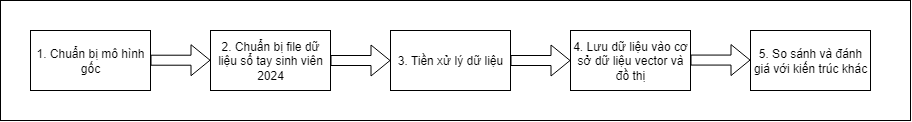

The diagram above was exported from draw.io. Its source (the exported page's mxGraphModel, read from the mxfile embedded in the PNG):
<mxGraphModel dx="1783" dy="465" grid="1" gridSize="10" guides="1" tooltips="1" connect="1" arrows="1" fold="1" page="1" pageScale="1" pageWidth="850" pageHeight="1100" math="0" shadow="0">
  <root>
    <mxCell id="0" />
    <mxCell id="1" parent="0" />
    <mxCell id="2SeZN2grCBgtgMIe4R_6-1" value="" style="rounded=0;whiteSpace=wrap;html=1;" vertex="1" parent="1">
      <mxGeometry x="-110" y="260" width="910" height="120" as="geometry" />
    </mxCell>
    <mxCell id="2SeZN2grCBgtgMIe4R_6-2" value="2. Chuẩn bị file dữ liệu sổ tay sinh viên 2024" style="rounded=0;whiteSpace=wrap;html=1;" vertex="1" parent="1">
      <mxGeometry x="100" y="290" width="120" height="60" as="geometry" />
    </mxCell>
    <mxCell id="2SeZN2grCBgtgMIe4R_6-3" value="" style="shape=flexArrow;endArrow=classic;html=1;rounded=0;exitX=1;exitY=0.5;exitDx=0;exitDy=0;entryX=0;entryY=0.5;entryDx=0;entryDy=0;" edge="1" parent="1" source="2SeZN2grCBgtgMIe4R_6-2" target="2SeZN2grCBgtgMIe4R_6-4">
      <mxGeometry width="50" height="50" relative="1" as="geometry">
        <mxPoint x="380" y="400" as="sourcePoint" />
        <mxPoint x="280" y="320" as="targetPoint" />
      </mxGeometry>
    </mxCell>
    <mxCell id="2SeZN2grCBgtgMIe4R_6-4" value="3. Tiền xử lý dữ liệu" style="rounded=0;whiteSpace=wrap;html=1;" vertex="1" parent="1">
      <mxGeometry x="280" y="290" width="120" height="60" as="geometry" />
    </mxCell>
    <mxCell id="2SeZN2grCBgtgMIe4R_6-5" value="4. Lưu dữ liệu vào cơ sở dữ liệu vector và đồ thị" style="rounded=0;whiteSpace=wrap;html=1;" vertex="1" parent="1">
      <mxGeometry x="460" y="290" width="120" height="60" as="geometry" />
    </mxCell>
    <mxCell id="2SeZN2grCBgtgMIe4R_6-6" value="" style="shape=flexArrow;endArrow=classic;html=1;rounded=0;exitX=1;exitY=0.5;exitDx=0;exitDy=0;entryX=0;entryY=0.5;entryDx=0;entryDy=0;" edge="1" parent="1" source="2SeZN2grCBgtgMIe4R_6-4" target="2SeZN2grCBgtgMIe4R_6-5">
      <mxGeometry width="50" height="50" relative="1" as="geometry">
        <mxPoint x="430" y="350" as="sourcePoint" />
        <mxPoint x="490" y="350" as="targetPoint" />
      </mxGeometry>
    </mxCell>
    <mxCell id="2SeZN2grCBgtgMIe4R_6-7" value="5. So sánh và đánh giá với kiến trúc khác" style="rounded=0;whiteSpace=wrap;html=1;" vertex="1" parent="1">
      <mxGeometry x="640" y="290" width="120" height="60" as="geometry" />
    </mxCell>
    <mxCell id="2SeZN2grCBgtgMIe4R_6-8" value="" style="shape=flexArrow;endArrow=classic;html=1;rounded=0;exitX=1;exitY=0.5;exitDx=0;exitDy=0;entryX=0;entryY=0.5;entryDx=0;entryDy=0;" edge="1" parent="1">
      <mxGeometry width="50" height="50" relative="1" as="geometry">
        <mxPoint x="580" y="319.57" as="sourcePoint" />
        <mxPoint x="640" y="319.57" as="targetPoint" />
      </mxGeometry>
    </mxCell>
    <mxCell id="2SeZN2grCBgtgMIe4R_6-9" value="1. Chuẩn bị mô hình gốc" style="rounded=0;whiteSpace=wrap;html=1;" vertex="1" parent="1">
      <mxGeometry x="-80" y="290" width="120" height="60" as="geometry" />
    </mxCell>
    <mxCell id="2SeZN2grCBgtgMIe4R_6-10" value="" style="shape=flexArrow;endArrow=classic;html=1;rounded=0;exitX=1;exitY=0.5;exitDx=0;exitDy=0;entryX=0;entryY=0.5;entryDx=0;entryDy=0;" edge="1" parent="1">
      <mxGeometry width="50" height="50" relative="1" as="geometry">
        <mxPoint x="40" y="319.71" as="sourcePoint" />
        <mxPoint x="100" y="319.71" as="targetPoint" />
      </mxGeometry>
    </mxCell>
  </root>
</mxGraphModel>